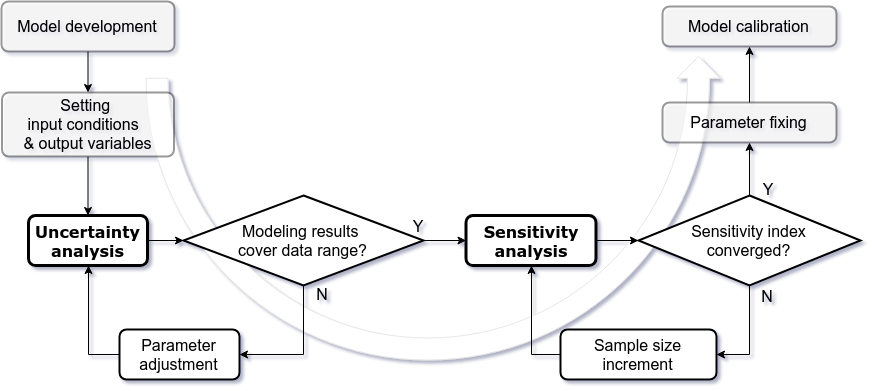

The diagram above was exported from draw.io. Its source (the exported page's mxGraphModel, read from the mxfile embedded in the PNG):
<mxGraphModel dx="1122" dy="768" grid="1" gridSize="10" guides="1" tooltips="1" connect="1" arrows="1" fold="1" page="1" pageScale="1" pageWidth="100" pageHeight="413" math="0" shadow="1">
  <root>
    <mxCell id="0" />
    <mxCell id="1" parent="0" />
    <mxCell id="Ja7MT5KOsvCEYnIlK3jN-21" value="" style="html=1;shadow=0;dashed=0;align=center;verticalAlign=middle;shape=mxgraph.arrows2.uTurnArrow;dy=11;arrowHead=43;dx2=21.85;strokeColor=#E6E6E6;strokeWidth=1;rotation=-90;flipV=1;perimeterSpacing=0;" parent="1" vertex="1">
      <mxGeometry x="727" y="63" width="61" height="574" as="geometry" />
    </mxCell>
    <mxCell id="Ja7MT5KOsvCEYnIlK3jN-18" value="" style="edgeStyle=orthogonalEdgeStyle;rounded=0;orthogonalLoop=1;jettySize=auto;html=1;" parent="1" source="TxYSmETP58NiDxY4VSxH-26" target="Ja7MT5KOsvCEYnIlK3jN-14" edge="1">
      <mxGeometry relative="1" as="geometry" />
    </mxCell>
    <mxCell id="TxYSmETP58NiDxY4VSxH-26" value="&lt;font style=&quot;font-size: 16px&quot;&gt;Model development&lt;/font&gt;" style="rounded=1;whiteSpace=wrap;html=1;absoluteArcSize=1;arcSize=14;strokeWidth=2;opacity=40;" parent="1" vertex="1">
      <mxGeometry x="326" y="22" width="173" height="50" as="geometry" />
    </mxCell>
    <mxCell id="TxYSmETP58NiDxY4VSxH-27" value="&lt;font style=&quot;font-size: 16px&quot; face=&quot;Verdana&quot;&gt;&lt;b&gt;Uncertainty analysis&lt;/b&gt;&lt;/font&gt;" style="rounded=1;whiteSpace=wrap;html=1;absoluteArcSize=1;arcSize=14;strokeWidth=3;" parent="1" vertex="1">
      <mxGeometry x="353" y="236" width="119" height="50" as="geometry" />
    </mxCell>
    <mxCell id="Ja7MT5KOsvCEYnIlK3jN-5" value="" style="edgeStyle=orthogonalEdgeStyle;rounded=0;orthogonalLoop=1;jettySize=auto;html=1;" parent="1" source="TxYSmETP58NiDxY4VSxH-29" target="TxYSmETP58NiDxY4VSxH-37" edge="1">
      <mxGeometry relative="1" as="geometry" />
    </mxCell>
    <mxCell id="TxYSmETP58NiDxY4VSxH-29" value="&lt;div style=&quot;font-size: 16px&quot;&gt;&lt;font style=&quot;font-size: 16px&quot;&gt;Modeling results &lt;br&gt;&lt;/font&gt;&lt;/div&gt;&lt;div style=&quot;font-size: 16px&quot;&gt;&lt;font style=&quot;font-size: 16px&quot;&gt;cover data range?&lt;/font&gt;&lt;/div&gt;" style="strokeWidth=2;html=1;shape=mxgraph.flowchart.decision;whiteSpace=wrap;" parent="1" vertex="1">
      <mxGeometry x="508" y="216" width="240" height="90" as="geometry" />
    </mxCell>
    <mxCell id="TxYSmETP58NiDxY4VSxH-31" value="" style="edgeStyle=orthogonalEdgeStyle;rounded=0;orthogonalLoop=1;jettySize=auto;html=1;" parent="1" source="TxYSmETP58NiDxY4VSxH-27" target="TxYSmETP58NiDxY4VSxH-29" edge="1">
      <mxGeometry relative="1" as="geometry" />
    </mxCell>
    <mxCell id="TxYSmETP58NiDxY4VSxH-37" value="&lt;font style=&quot;font-size: 16px&quot; face=&quot;Verdana&quot;&gt;&lt;b&gt;Sensitivity analysis&lt;/b&gt;&lt;/font&gt;" style="rounded=1;whiteSpace=wrap;html=1;absoluteArcSize=1;arcSize=14;strokeWidth=3;" parent="1" vertex="1">
      <mxGeometry x="790.5" y="236" width="130" height="50" as="geometry" />
    </mxCell>
    <mxCell id="TxYSmETP58NiDxY4VSxH-49" value="" style="edgeStyle=orthogonalEdgeStyle;rounded=0;orthogonalLoop=1;jettySize=auto;html=1;entryX=0.5;entryY=1;entryDx=0;entryDy=0;exitX=0;exitY=0.5;exitDx=0;exitDy=0;" parent="1" source="TxYSmETP58NiDxY4VSxH-38" target="TxYSmETP58NiDxY4VSxH-27" edge="1">
      <mxGeometry relative="1" as="geometry">
        <mxPoint x="347" y="550" as="targetPoint" />
      </mxGeometry>
    </mxCell>
    <mxCell id="TxYSmETP58NiDxY4VSxH-38" value="&lt;font style=&quot;font-size: 16px&quot;&gt;Parameter adjustment&lt;/font&gt;" style="rounded=1;whiteSpace=wrap;html=1;absoluteArcSize=1;arcSize=14;strokeWidth=2;" parent="1" vertex="1">
      <mxGeometry x="444" y="350" width="120" height="50" as="geometry" />
    </mxCell>
    <mxCell id="TxYSmETP58NiDxY4VSxH-47" value="" style="edgeStyle=orthogonalEdgeStyle;rounded=0;orthogonalLoop=1;jettySize=auto;html=1;entryX=1;entryY=0.5;entryDx=0;entryDy=0;exitX=0.5;exitY=1;exitDx=0;exitDy=0;exitPerimeter=0;" parent="1" source="TxYSmETP58NiDxY4VSxH-29" target="TxYSmETP58NiDxY4VSxH-38" edge="1">
      <mxGeometry relative="1" as="geometry">
        <mxPoint x="525" y="646" as="targetPoint" />
      </mxGeometry>
    </mxCell>
    <mxCell id="Ja7MT5KOsvCEYnIlK3jN-7" value="" style="edgeStyle=orthogonalEdgeStyle;rounded=0;orthogonalLoop=1;jettySize=auto;html=1;entryX=1;entryY=0.5;entryDx=0;entryDy=0;" parent="1" source="TxYSmETP58NiDxY4VSxH-44" target="TxYSmETP58NiDxY4VSxH-53" edge="1">
      <mxGeometry relative="1" as="geometry">
        <mxPoint x="1154" y="136" as="targetPoint" />
      </mxGeometry>
    </mxCell>
    <mxCell id="Ja7MT5KOsvCEYnIlK3jN-20" value="" style="edgeStyle=orthogonalEdgeStyle;rounded=0;orthogonalLoop=1;jettySize=auto;html=1;" parent="1" source="TxYSmETP58NiDxY4VSxH-44" target="TxYSmETP58NiDxY4VSxH-60" edge="1">
      <mxGeometry relative="1" as="geometry" />
    </mxCell>
    <mxCell id="TxYSmETP58NiDxY4VSxH-44" value="&lt;div style=&quot;font-size: 16px&quot;&gt;&lt;font style=&quot;font-size: 16px&quot;&gt;&lt;font style=&quot;font-size: 16px&quot;&gt;Sensitivity index &lt;/font&gt;&lt;br&gt;&lt;/font&gt;&lt;/div&gt;&lt;div style=&quot;font-size: 16px&quot;&gt;&lt;font style=&quot;font-size: 16px&quot;&gt;converged?&lt;/font&gt;&lt;/div&gt;" style="strokeWidth=2;html=1;shape=mxgraph.flowchart.decision;whiteSpace=wrap;" parent="1" vertex="1">
      <mxGeometry x="963" y="216" width="222" height="90" as="geometry" />
    </mxCell>
    <mxCell id="TxYSmETP58NiDxY4VSxH-52" value="" style="edgeStyle=orthogonalEdgeStyle;rounded=0;orthogonalLoop=1;jettySize=auto;html=1;" parent="1" source="TxYSmETP58NiDxY4VSxH-37" target="TxYSmETP58NiDxY4VSxH-44" edge="1">
      <mxGeometry relative="1" as="geometry" />
    </mxCell>
    <mxCell id="Ja7MT5KOsvCEYnIlK3jN-9" value="" style="edgeStyle=orthogonalEdgeStyle;rounded=0;orthogonalLoop=1;jettySize=auto;html=1;entryX=0.5;entryY=1;entryDx=0;entryDy=0;exitX=0;exitY=0.5;exitDx=0;exitDy=0;" parent="1" source="TxYSmETP58NiDxY4VSxH-53" target="TxYSmETP58NiDxY4VSxH-37" edge="1">
      <mxGeometry relative="1" as="geometry">
        <mxPoint x="822" y="161" as="targetPoint" />
      </mxGeometry>
    </mxCell>
    <mxCell id="TxYSmETP58NiDxY4VSxH-53" value="&lt;font style=&quot;font-size: 16px&quot;&gt;Sample size increment&lt;/font&gt;" style="rounded=1;whiteSpace=wrap;html=1;absoluteArcSize=1;arcSize=14;strokeWidth=2;" parent="1" vertex="1">
      <mxGeometry x="885" y="350" width="156" height="50" as="geometry" />
    </mxCell>
    <mxCell id="Ja7MT5KOsvCEYnIlK3jN-26" value="" style="edgeStyle=orthogonalEdgeStyle;rounded=0;orthogonalLoop=1;jettySize=auto;html=1;" parent="1" source="TxYSmETP58NiDxY4VSxH-60" target="Ja7MT5KOsvCEYnIlK3jN-25" edge="1">
      <mxGeometry relative="1" as="geometry" />
    </mxCell>
    <mxCell id="TxYSmETP58NiDxY4VSxH-60" value="&lt;div style=&quot;font-size: 16px&quot;&gt;&lt;font style=&quot;font-size: 16px&quot;&gt;Parameter fixing &lt;br&gt;&lt;/font&gt;&lt;/div&gt;" style="rounded=1;whiteSpace=wrap;html=1;absoluteArcSize=1;arcSize=14;strokeWidth=2;opacity=40;" parent="1" vertex="1">
      <mxGeometry x="987" y="123" width="174" height="40" as="geometry" />
    </mxCell>
    <mxCell id="TxYSmETP58NiDxY4VSxH-61" value="&lt;font style=&quot;font-size: 16px&quot;&gt;Y&lt;/font&gt;" style="text;html=1;strokeColor=none;fillColor=none;align=center;verticalAlign=middle;whiteSpace=wrap;rounded=0;" parent="1" vertex="1">
      <mxGeometry x="721.5" y="236" width="40" height="20" as="geometry" />
    </mxCell>
    <mxCell id="Ja7MT5KOsvCEYnIlK3jN-11" value="&lt;font style=&quot;font-size: 16px&quot;&gt;Y&lt;/font&gt;" style="text;html=1;strokeColor=none;fillColor=none;align=center;verticalAlign=middle;whiteSpace=wrap;rounded=0;" parent="1" vertex="1">
      <mxGeometry x="1071.5" y="199" width="40" height="20" as="geometry" />
    </mxCell>
    <mxCell id="Ja7MT5KOsvCEYnIlK3jN-12" value="&lt;font style=&quot;font-size: 16px&quot;&gt;N&lt;/font&gt;" style="text;html=1;strokeColor=none;fillColor=none;align=center;verticalAlign=middle;whiteSpace=wrap;rounded=0;" parent="1" vertex="1">
      <mxGeometry x="1071.5" y="306" width="40" height="20" as="geometry" />
    </mxCell>
    <mxCell id="Ja7MT5KOsvCEYnIlK3jN-19" value="" style="edgeStyle=orthogonalEdgeStyle;rounded=0;orthogonalLoop=1;jettySize=auto;html=1;" parent="1" source="Ja7MT5KOsvCEYnIlK3jN-14" target="TxYSmETP58NiDxY4VSxH-27" edge="1">
      <mxGeometry relative="1" as="geometry" />
    </mxCell>
    <mxCell id="Ja7MT5KOsvCEYnIlK3jN-14" value="&lt;div style=&quot;font-size: 16px&quot;&gt;&lt;font style=&quot;font-size: 16px&quot;&gt;Setting &lt;br&gt;&lt;/font&gt;&lt;/div&gt;&lt;div style=&quot;font-size: 16px&quot;&gt;&lt;font style=&quot;font-size: 16px&quot;&gt;input conditions&amp;nbsp; &lt;br&gt;&lt;/font&gt;&lt;/div&gt;&lt;div style=&quot;font-size: 16px&quot;&gt;&lt;font style=&quot;font-size: 16px&quot;&gt;&amp;amp; output variables&lt;/font&gt;&lt;/div&gt;" style="rounded=1;whiteSpace=wrap;html=1;absoluteArcSize=1;arcSize=14;strokeWidth=2;opacity=40;" parent="1" vertex="1">
      <mxGeometry x="326.5" y="113" width="172" height="64" as="geometry" />
    </mxCell>
    <mxCell id="Ja7MT5KOsvCEYnIlK3jN-17" value="&lt;font style=&quot;font-size: 16px&quot;&gt;N&lt;/font&gt;" style="text;html=1;strokeColor=none;fillColor=none;align=center;verticalAlign=middle;whiteSpace=wrap;rounded=0;" parent="1" vertex="1">
      <mxGeometry x="626.5" y="304" width="40" height="20" as="geometry" />
    </mxCell>
    <mxCell id="Ja7MT5KOsvCEYnIlK3jN-25" value="&lt;div style=&quot;font-size: 16px&quot;&gt;Model calibration&lt;font style=&quot;font-size: 16px&quot;&gt;&lt;br&gt;&lt;/font&gt;&lt;/div&gt;" style="rounded=1;whiteSpace=wrap;html=1;absoluteArcSize=1;arcSize=14;strokeWidth=2;opacity=40;" parent="1" vertex="1">
      <mxGeometry x="987" y="27" width="174" height="40" as="geometry" />
    </mxCell>
  </root>
</mxGraphModel>